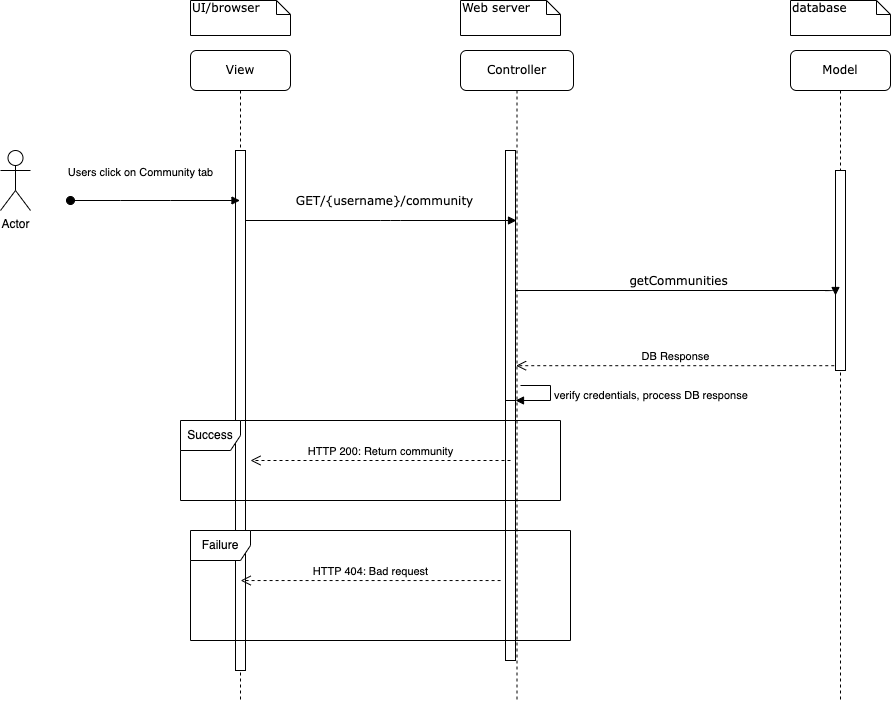

The diagram above was exported from draw.io. Its source (the exported page's mxGraphModel, read from the mxfile embedded in the PNG):
<mxGraphModel dx="1466" dy="909" grid="1" gridSize="10" guides="1" tooltips="1" connect="1" arrows="1" fold="1" page="1" pageScale="1" pageWidth="850" pageHeight="1100" math="0" shadow="0">
  <root>
    <mxCell id="0" />
    <mxCell id="1" parent="0" />
    <mxCell id="-1dSXdCZvpr5fo4jGPPI-3" value="View" style="shape=umlLifeline;perimeter=lifelinePerimeter;whiteSpace=wrap;html=1;container=1;collapsible=0;recursiveResize=0;outlineConnect=0;rounded=1;shadow=0;comic=0;labelBackgroundColor=none;strokeWidth=1;fontFamily=Verdana;fontSize=12;align=center;" vertex="1" parent="1">
      <mxGeometry x="230" y="100" width="100" height="650" as="geometry" />
    </mxCell>
    <mxCell id="-1dSXdCZvpr5fo4jGPPI-5" value="" style="html=1;points=[];perimeter=orthogonalPerimeter;rounded=0;shadow=0;comic=0;labelBackgroundColor=none;strokeWidth=1;fontFamily=Verdana;fontSize=12;align=center;" vertex="1" parent="-1dSXdCZvpr5fo4jGPPI-3">
      <mxGeometry x="45" y="100" width="10" height="520" as="geometry" />
    </mxCell>
    <mxCell id="-1dSXdCZvpr5fo4jGPPI-6" value="Controller" style="shape=umlLifeline;perimeter=lifelinePerimeter;whiteSpace=wrap;html=1;container=1;collapsible=0;recursiveResize=0;outlineConnect=0;rounded=1;shadow=0;comic=0;labelBackgroundColor=none;strokeWidth=1;fontFamily=Verdana;fontSize=12;align=center;" vertex="1" parent="1">
      <mxGeometry x="500" y="100" width="113" height="650" as="geometry" />
    </mxCell>
    <mxCell id="-1dSXdCZvpr5fo4jGPPI-7" value="" style="html=1;points=[];perimeter=orthogonalPerimeter;rounded=0;shadow=0;comic=0;labelBackgroundColor=none;strokeWidth=1;fontFamily=Verdana;fontSize=12;align=center;" vertex="1" parent="-1dSXdCZvpr5fo4jGPPI-6">
      <mxGeometry x="45" y="100" width="10" height="290" as="geometry" />
    </mxCell>
    <mxCell id="-1dSXdCZvpr5fo4jGPPI-8" value="" style="html=1;points=[];perimeter=orthogonalPerimeter;" vertex="1" parent="-1dSXdCZvpr5fo4jGPPI-6">
      <mxGeometry x="45" y="350" width="10" height="260" as="geometry" />
    </mxCell>
    <mxCell id="-1dSXdCZvpr5fo4jGPPI-9" value="verify credentials, process DB response" style="edgeStyle=orthogonalEdgeStyle;html=1;align=left;spacingLeft=2;endArrow=block;rounded=0;entryX=1;entryY=0;" edge="1" parent="-1dSXdCZvpr5fo4jGPPI-6" target="-1dSXdCZvpr5fo4jGPPI-8">
      <mxGeometry relative="1" as="geometry">
        <mxPoint x="60" y="335" as="sourcePoint" />
        <Array as="points">
          <mxPoint x="90" y="335" />
        </Array>
      </mxGeometry>
    </mxCell>
    <mxCell id="-1dSXdCZvpr5fo4jGPPI-15" value="Model" style="shape=umlLifeline;perimeter=lifelinePerimeter;whiteSpace=wrap;html=1;container=1;collapsible=0;recursiveResize=0;outlineConnect=0;rounded=1;shadow=0;comic=0;labelBackgroundColor=none;strokeWidth=1;fontFamily=Verdana;fontSize=12;align=center;" vertex="1" parent="1">
      <mxGeometry x="830" y="100" width="100" height="650" as="geometry" />
    </mxCell>
    <mxCell id="-1dSXdCZvpr5fo4jGPPI-16" value="" style="html=1;points=[];perimeter=orthogonalPerimeter;rounded=0;shadow=0;comic=0;labelBackgroundColor=none;strokeWidth=1;fontFamily=Verdana;fontSize=12;align=center;" vertex="1" parent="-1dSXdCZvpr5fo4jGPPI-15">
      <mxGeometry x="45" y="120" width="10" height="200" as="geometry" />
    </mxCell>
    <mxCell id="-1dSXdCZvpr5fo4jGPPI-18" value="GET/{username}/community" style="html=1;verticalAlign=bottom;endArrow=block;labelBackgroundColor=none;fontFamily=Verdana;fontSize=12;edgeStyle=elbowEdgeStyle;elbow=vertical;" edge="1" parent="1" source="-1dSXdCZvpr5fo4jGPPI-5" target="-1dSXdCZvpr5fo4jGPPI-6">
      <mxGeometry x="0.0208" y="10" relative="1" as="geometry">
        <mxPoint x="230" y="200" as="sourcePoint" />
        <Array as="points">
          <mxPoint x="430" y="270" />
          <mxPoint x="410" y="290" />
          <mxPoint x="480" y="320" />
          <mxPoint x="540" y="360" />
          <mxPoint x="400" y="360" />
        </Array>
        <mxPoint as="offset" />
      </mxGeometry>
    </mxCell>
    <mxCell id="-1dSXdCZvpr5fo4jGPPI-19" value="getCommunities" style="html=1;verticalAlign=bottom;endArrow=block;labelBackgroundColor=none;fontFamily=Verdana;fontSize=12;edgeStyle=elbowEdgeStyle;elbow=vertical;" edge="1" parent="1" source="-1dSXdCZvpr5fo4jGPPI-7">
      <mxGeometry x="0.0022" relative="1" as="geometry">
        <mxPoint x="380" y="210" as="sourcePoint" />
        <mxPoint x="875" y="345" as="targetPoint" />
        <Array as="points">
          <mxPoint x="790" y="340" />
          <mxPoint x="860" y="410" />
        </Array>
        <mxPoint as="offset" />
      </mxGeometry>
    </mxCell>
    <mxCell id="-1dSXdCZvpr5fo4jGPPI-20" value="UI/browser" style="shape=note;whiteSpace=wrap;html=1;size=14;verticalAlign=top;align=left;spacingTop=-6;rounded=0;shadow=0;comic=0;labelBackgroundColor=none;strokeWidth=1;fontFamily=Verdana;fontSize=12" vertex="1" parent="1">
      <mxGeometry x="230" y="50" width="100" height="35" as="geometry" />
    </mxCell>
    <mxCell id="-1dSXdCZvpr5fo4jGPPI-21" value="Web server" style="shape=note;whiteSpace=wrap;html=1;size=14;verticalAlign=top;align=left;spacingTop=-6;rounded=0;shadow=0;comic=0;labelBackgroundColor=none;strokeWidth=1;fontFamily=Verdana;fontSize=12" vertex="1" parent="1">
      <mxGeometry x="500" y="50" width="100" height="35" as="geometry" />
    </mxCell>
    <mxCell id="-1dSXdCZvpr5fo4jGPPI-22" value="database" style="shape=note;whiteSpace=wrap;html=1;size=14;verticalAlign=top;align=left;spacingTop=-6;rounded=0;shadow=0;comic=0;labelBackgroundColor=none;strokeWidth=1;fontFamily=Verdana;fontSize=12" vertex="1" parent="1">
      <mxGeometry x="830" y="50" width="100" height="35" as="geometry" />
    </mxCell>
    <mxCell id="-1dSXdCZvpr5fo4jGPPI-23" value="Actor" style="shape=umlActor;verticalLabelPosition=bottom;verticalAlign=top;html=1;" vertex="1" parent="1">
      <mxGeometry x="40" y="200" width="30" height="60" as="geometry" />
    </mxCell>
    <mxCell id="-1dSXdCZvpr5fo4jGPPI-24" value="&lt;p style=&quot;line-height: 0.6;&quot;&gt;Users click on Community tab&lt;/p&gt;" style="html=1;verticalAlign=bottom;startArrow=oval;startFill=1;endArrow=block;startSize=8;rounded=0;" edge="1" parent="1" target="-1dSXdCZvpr5fo4jGPPI-3">
      <mxGeometry x="-0.174" y="10" width="60" relative="1" as="geometry">
        <mxPoint x="110" y="250" as="sourcePoint" />
        <mxPoint x="170" y="310" as="targetPoint" />
        <mxPoint as="offset" />
        <Array as="points">
          <mxPoint x="160" y="250" />
          <mxPoint x="210" y="250" />
        </Array>
      </mxGeometry>
    </mxCell>
    <mxCell id="-1dSXdCZvpr5fo4jGPPI-25" value="DB Response" style="html=1;verticalAlign=bottom;endArrow=open;dashed=1;endSize=8;rounded=0;exitX=-0.124;exitY=0.976;exitDx=0;exitDy=0;exitPerimeter=0;" edge="1" parent="1" source="-1dSXdCZvpr5fo4jGPPI-16" target="-1dSXdCZvpr5fo4jGPPI-6">
      <mxGeometry relative="1" as="geometry">
        <mxPoint x="480" y="560" as="sourcePoint" />
        <mxPoint x="400" y="560" as="targetPoint" />
      </mxGeometry>
    </mxCell>
    <mxCell id="-1dSXdCZvpr5fo4jGPPI-26" value="Success" style="shape=umlFrame;whiteSpace=wrap;html=1;" vertex="1" parent="1">
      <mxGeometry x="220" y="470" width="380" height="80" as="geometry" />
    </mxCell>
    <mxCell id="-1dSXdCZvpr5fo4jGPPI-27" value="HTTP 200: Return community" style="html=1;verticalAlign=bottom;endArrow=open;dashed=1;endSize=8;rounded=0;" edge="1" parent="1">
      <mxGeometry x="0.0045" relative="1" as="geometry">
        <mxPoint x="550" y="510" as="sourcePoint" />
        <mxPoint x="290" y="510" as="targetPoint" />
        <Array as="points">
          <mxPoint x="390" y="510" />
        </Array>
        <mxPoint as="offset" />
      </mxGeometry>
    </mxCell>
    <mxCell id="-1dSXdCZvpr5fo4jGPPI-28" value="Failure" style="shape=umlFrame;whiteSpace=wrap;html=1;" vertex="1" parent="1">
      <mxGeometry x="230" y="580" width="380" height="110" as="geometry" />
    </mxCell>
    <mxCell id="-1dSXdCZvpr5fo4jGPPI-29" value="HTTP 404: Bad request" style="html=1;verticalAlign=bottom;endArrow=open;dashed=1;endSize=8;rounded=0;exitX=0.816;exitY=0.455;exitDx=0;exitDy=0;exitPerimeter=0;entryX=0.132;entryY=0.455;entryDx=0;entryDy=0;entryPerimeter=0;" edge="1" parent="1" source="-1dSXdCZvpr5fo4jGPPI-28" target="-1dSXdCZvpr5fo4jGPPI-28">
      <mxGeometry relative="1" as="geometry">
        <mxPoint x="500" y="630" as="sourcePoint" />
        <mxPoint x="420" y="630" as="targetPoint" />
      </mxGeometry>
    </mxCell>
  </root>
</mxGraphModel>